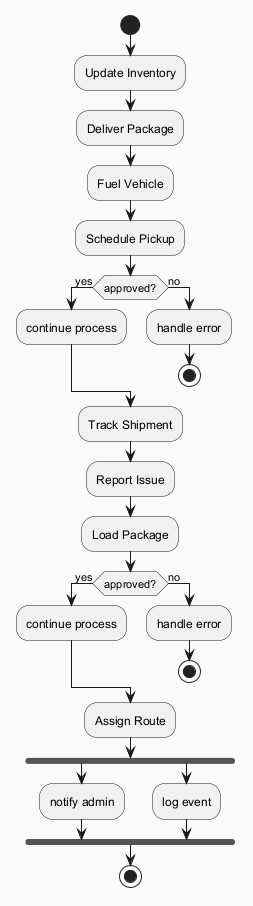

The diagram above was rendered by PlantUML. Its source (embedded in the PNG):
@startuml
skinparam backgroundColor #FAFAFA
skinparam classBackgroundColor #FFF3E0
skinparam classBorderColor #E65100
start
:Update Inventory;
:Deliver Package;
:Fuel Vehicle;
:Schedule Pickup;
if (approved?) then (yes)
:continue process;
else (no)
:handle error;
stop
endif
:Track Shipment;
:Report Issue;
:Load Package;
if (approved?) then (yes)
:continue process;
else (no)
:handle error;
stop
endif
:Assign Route;
fork
:notify admin;
fork again
:log event;
end fork
stop
@enduml